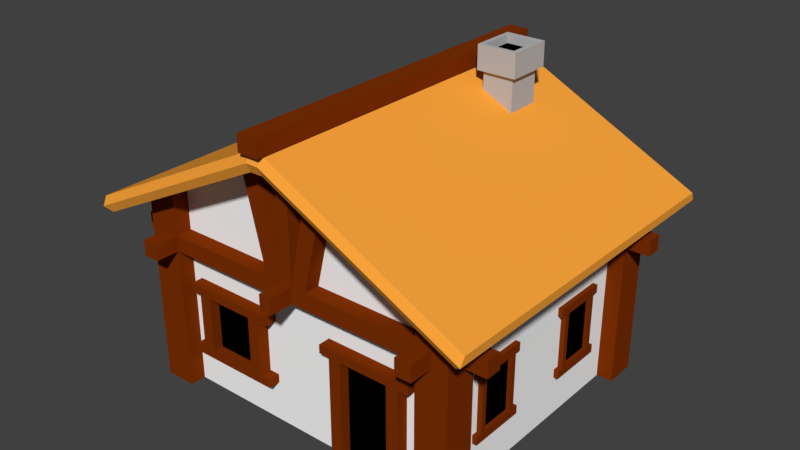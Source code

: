 # Source: house1.blend  (saved by Blender 2.79.0; exported with 4.5.12 LTS)
import bpy
from mathutils import Matrix  # noqa: F401  (used for matrix-valued properties, if any)

bpy.ops.wm.read_factory_settings(use_empty=True)
scene = bpy.context.scene
scene.name = 'Scene'

# ---- collections
col_collection_1 = bpy.data.collections.new('Collection 1'); scene.collection.children.link(col_collection_1)

# ---- materials (node trees are filled in below, after node groups)
mat_wall = bpy.data.materials.new('Wall')
mat_wall.alpha_threshold = 0.0
mat_wall.use_transparent_shadow = False
mat_wall.diffuse_color = (1.0, 1.0, 1.0, 1.0)
mat_wall.roughness = 0.5
mat_wood = bpy.data.materials.new('Wood')
mat_wood.alpha_threshold = 0.0
mat_wood.use_transparent_shadow = False
mat_wood.diffuse_color = (0.2077, 0.03063, 0.00136, 1.0)
mat_wood.roughness = 0.5
mat_roof = bpy.data.materials.new('Roof')
mat_roof.alpha_threshold = 0.0
mat_roof.use_transparent_shadow = False
mat_roof.diffuse_color = (1.0, 0.3892, 0.04615, 1.0)
mat_roof.roughness = 0.5
mat_fundo = bpy.data.materials.new('Fundo')
mat_fundo.alpha_threshold = 0.0
mat_fundo.use_transparent_shadow = False
mat_fundo.diffuse_color = (0.0, 0.0, 0.0, 1.0)
mat_fundo.roughness = 0.5
mat_chamine = bpy.data.materials.new('Chamine')
mat_chamine.alpha_threshold = 0.0
mat_chamine.use_transparent_shadow = False
mat_chamine.diffuse_color = (0.5, 0.5, 0.5, 1.0)
mat_chamine.roughness = 0.5

# ---- material node trees

# ---- world
world_world = bpy.data.worlds.new('World'); scene.world = world_world
world_world.color = (0.05088, 0.05088, 0.05088)
world_world.use_sun_shadow = False
world_world.sun_shadow_jitter_overblur = 0.0
world_world.cycles.sampling_method = 'MANUAL'

# ---- meshes
me_cube_006 = bpy.data.meshes.new('Cube.006')
me_cube_006.from_pydata([(1.899, 1.625, -0.02963), (1.899, 1.625, 1.77), (-1.899, 1.625, -0.02963), (-1.899, 1.625, 1.77), (1.709, 1.463, 1.77), (1.709, 1.463, -0.02963), (-1.709, 1.463, 1.77), (-1.709, 1.463, -0.02963), (1.899, -1.625, -0.02963), (1.899, -1.625, 1.77), (-1.899, -1.625, -0.02963), (-1.899, -1.625, 1.77), (1.709, -1.463, 1.77), (1.709, -1.463, -0.02963), (-1.709, -1.463, 1.77), (-1.709, -1.463, -0.02963), (1.899, -1.625, -0.02963), (1.899, -1.625, 1.77), (1.899, 1.625, -0.02963), (1.899, 1.625, 1.77), (1.709, -1.463, 1.77), (1.709, -1.463, -0.02963), (1.709, 1.463, 1.77), (1.709, 1.463, -0.02963), (1.699, -1.625, 1.97), (1.699, -1.625, 1.77), (1.899, -1.425, 1.77), (2.099, -1.425, 1.97), (2.099, -1.425, 1.77), (1.699, -1.825, 1.97), (1.699, -1.825, 1.77), (0.07922, -1.625, 1.77), (0.07922, -1.825, 1.97), (0.07922, -1.825, 1.77), (1.899, -1.425, 1.97), (0.07922, -2.125, 1.97), (0.07922, -2.125, 1.77), (-1.699, -1.625, 1.97), (-1.699, -1.625, 1.77), (-1.899, -1.425, 1.77), (-2.099, -1.425, 1.97), (-2.099, -1.425, 1.77), (-1.699, -1.825, 1.97), (-1.699, -1.825, 1.77), (-0.07922, -1.625, 1.77), (-0.07922, -1.825, 1.97), (-0.07922, -1.825, 1.77), (-1.899, -1.425, 1.97), (-0.07922, -2.125, 1.97), (-0.07922, -2.125, 1.77), (1.699, 1.625, 1.97), (1.699, 1.625, 1.77), (1.899, 1.425, 1.77), (2.099, 1.425, 1.97), (2.099, 1.425, 1.77), (1.699, 1.825, 1.97), (1.699, 1.825, 1.77), (0.07922, 1.625, 1.77), (0.07922, 1.825, 1.97), (0.07922, 1.825, 1.77), (1.899, 1.425, 1.97), (0.07922, 2.125, 1.97), (0.07922, 2.125, 1.77), (-1.699, 1.625, 1.97), (-1.699, 1.625, 1.77), (-1.899, 1.425, 1.77), (-2.099, 1.425, 1.97), (-2.099, 1.425, 1.77), (-1.699, 1.825, 1.97), (-1.699, 1.825, 1.77), (-0.07922, 1.625, 1.77), (-0.07922, 1.825, 1.97), (-0.07922, 1.825, 1.77), (-1.899, 1.425, 1.97), (-0.07922, 2.125, 1.97), (-0.07922, 2.125, 1.77), (-0.07922, -1.625, 1.97), (0.07922, -1.625, 1.97), (-0.07922, 1.625, 1.97), (0.07922, 1.625, 1.97), (1.699, -1.625, -0.02963), (1.699, -1.625, 1.97), (1.899, -1.425, -0.02963), (1.699, -1.625, 1.77), (1.899, -1.425, 1.77), (2.099, -1.625, 1.97), (2.099, -1.425, 1.97), (2.099, -1.625, 1.77), (2.099, -1.425, 1.77), (2.099, -1.625, -0.02963), (2.099, -1.425, -0.02963), (1.899, -1.825, -0.02963), (1.899, -1.825, 1.97), (1.699, -1.825, -0.02963), (1.699, -1.825, 1.97), (1.899, -1.825, 1.77), (1.699, -1.825, 1.77), (2.099, -1.825, 1.97), (2.099, -1.825, 1.77), (2.099, -1.825, -0.02963), (1.899, -1.425, 1.97), (1.899, -2.125, 1.97), (1.699, -2.125, 1.97), (1.899, -2.125, 1.77), (1.699, -2.125, 1.77), (2.399, -1.425, 1.97), (2.399, -1.625, 1.97), (2.399, -1.625, 1.77), (2.399, -1.425, 1.77), (-1.699, -1.625, -0.02963), (-1.699, -1.625, 1.97), (-1.899, -1.425, -0.02963), (-1.699, -1.625, 1.77), (-1.899, -1.425, 1.77), (-2.099, -1.625, 1.97), (-2.099, -1.425, 1.97), (-2.099, -1.625, 1.77), (-2.099, -1.425, 1.77), (-2.099, -1.625, -0.02963), (-2.099, -1.425, -0.02963), (-1.899, -1.825, -0.02963), (-1.899, -1.825, 1.97), (-1.699, -1.825, -0.02963), (-1.699, -1.825, 1.97), (-1.899, -1.825, 1.77), (-1.699, -1.825, 1.77), (-2.099, -1.825, 1.97), (-2.099, -1.825, 1.77), (-2.099, -1.825, -0.02963), (-1.899, -1.425, 1.97), (-1.899, -2.125, 1.97), (-1.699, -2.125, 1.97), (-1.899, -2.125, 1.77), (-1.699, -2.125, 1.77), (-2.399, -1.425, 1.97), (-2.399, -1.625, 1.97), (-2.399, -1.625, 1.77), (-2.399, -1.425, 1.77), (1.699, 1.625, -0.02963), (1.699, 1.625, 1.97), (1.899, 1.425, -0.02963), (1.699, 1.625, 1.77), (1.899, 1.425, 1.77), (2.099, 1.625, 1.97), (2.099, 1.425, 1.97), (2.099, 1.625, 1.77), (2.099, 1.425, 1.77), (2.099, 1.625, -0.02963), (2.099, 1.425, -0.02963), (1.899, 1.825, -0.02963), (1.899, 1.825, 1.97), (1.699, 1.825, -0.02963), (1.699, 1.825, 1.97), (1.899, 1.825, 1.77), (1.699, 1.825, 1.77), (2.099, 1.825, 1.97), (2.099, 1.825, 1.77), (2.099, 1.825, -0.02963), (1.899, 1.425, 1.97), (1.899, 2.125, 1.97), (1.699, 2.125, 1.97), (1.899, 2.125, 1.77), (1.699, 2.125, 1.77), (2.399, 1.425, 1.97), (2.399, 1.625, 1.97), (2.399, 1.625, 1.77), (2.399, 1.425, 1.77), (-1.699, 1.625, -0.02963), (-1.699, 1.625, 1.97), (-1.899, 1.425, -0.02963), (-1.699, 1.625, 1.77), (-1.899, 1.425, 1.77), (-2.099, 1.625, 1.97), (-2.099, 1.425, 1.97), (-2.099, 1.625, 1.77), (-2.099, 1.425, 1.77), (-2.099, 1.625, -0.02963), (-2.099, 1.425, -0.02963), (-1.899, 1.825, -0.02963), (-1.899, 1.825, 1.97), (-1.699, 1.825, -0.02963), (-1.699, 1.825, 1.97), (-1.899, 1.825, 1.77), (-1.699, 1.825, 1.77), (-2.099, 1.825, 1.97), (-2.099, 1.825, 1.77), (-2.099, 1.825, -0.02963), (-1.899, 1.425, 1.97), (-1.899, 2.125, 1.97), (-1.699, 2.125, 1.97), (-1.899, 2.125, 1.77), (-1.699, 2.125, 1.77), (-2.399, 1.425, 1.97), (-2.399, 1.625, 1.97), (-2.399, 1.625, 1.77), (-2.399, 1.425, 1.77), (-1.899, -1.625, 1.97), (1.899, -1.625, 1.97), (1.899, 1.625, 1.97), (-1.899, 1.625, 1.97), (-1.899, -1.625, -0.02963), (-1.899, -1.625, 1.77), (-1.899, 1.625, -0.02963), (-1.899, 1.625, 1.77), (-1.709, -1.463, 1.77), (-1.709, -1.463, -0.02963), (-1.709, 1.463, 1.77), (-1.709, 1.463, -0.02963), (1.699, -1.625, 1.97), (2.099, -1.625, 1.97), (2.099, -1.425, 1.97), (1.899, -1.825, 1.97), (1.699, -1.825, 1.97), (2.099, -1.825, 1.97), (1.699, -1.625, 2.504), (2.099, -1.625, 2.304), (2.099, -1.425, 2.304), (0.07922, -1.625, 1.97), (0.07922, -1.825, 1.97), (0.07922, -1.625, 3.314), (1.899, -1.825, 2.404), (1.699, -1.825, 2.504), (2.099, -1.825, 2.304), (1.899, -1.425, 1.97), (1.899, -1.425, 2.404), (0.07922, -1.825, 3.314), (0.2719, -1.625, 1.97), (0.2719, -1.825, 1.97), (0.5406, -1.625, 3.083), (0.3469, -1.625, 3.18), (0.5406, -1.825, 3.083), (0.3469, -1.825, 3.18), (-1.699, -1.625, 1.97), (-2.099, -1.625, 1.97), (-2.099, -1.425, 1.97), (-1.899, -1.825, 1.97), (-1.699, -1.825, 1.97), (-2.099, -1.825, 1.97), (-1.699, -1.625, 2.504), (-2.099, -1.625, 2.304), (-2.099, -1.425, 2.304), (-0.07922, -1.625, 1.97), (-0.07922, -1.825, 1.97), (-0.07922, -1.625, 3.314), (-1.899, -1.825, 2.404), (-1.699, -1.825, 2.504), (-2.099, -1.825, 2.304), (-0.07922, -1.825, 3.314), (-1.899, -1.425, 1.97), (-1.899, -1.425, 2.404), (-0.2719, -1.625, 1.97), (-0.2719, -1.825, 1.97), (-0.5406, -1.625, 3.083), (-0.3469, -1.625, 3.18), (-0.5406, -1.825, 3.083), (-0.3469, -1.825, 3.18), (1.699, 1.625, 1.97), (2.099, 1.625, 1.97), (2.099, 1.425, 1.97), (1.899, 1.825, 1.97), (1.699, 1.825, 1.97), (2.099, 1.825, 1.97), (1.699, 1.625, 2.504), (2.099, 1.625, 2.304), (2.099, 1.425, 2.304), (0.07922, 1.625, 1.97), (0.07922, 1.825, 1.97), (0.07922, 1.625, 3.314), (1.899, 1.825, 2.404), (1.699, 1.825, 2.504), (2.099, 1.825, 2.304), (1.899, 1.425, 1.97), (1.899, 1.425, 2.404), (0.07922, 1.825, 3.314), (0.2719, 1.625, 1.97), (0.2719, 1.825, 1.97), (0.5406, 1.625, 3.083), (0.3469, 1.625, 3.18), (0.5406, 1.825, 3.083), (0.3469, 1.825, 3.18), (-1.699, 1.625, 1.97), (-2.099, 1.625, 1.97), (-2.099, 1.425, 1.97), (-1.899, 1.825, 1.97), (-1.699, 1.825, 1.97), (-2.099, 1.825, 1.97), (-1.699, 1.625, 2.504), (-2.099, 1.625, 2.304), (-2.099, 1.425, 2.304), (-0.07922, 1.625, 1.97), (-0.07922, 1.825, 1.97), (-0.07922, 1.625, 3.314), (-1.899, 1.825, 2.404), (-1.699, 1.825, 2.504), (-2.099, 1.825, 2.304), (-0.07922, 1.825, 3.314), (-1.899, 1.425, 1.97), (-1.899, 1.425, 2.404), (-0.2719, 1.625, 1.97), (-0.2719, 1.825, 1.97), (-0.5406, 1.625, 3.083), (-0.3469, 1.625, 3.18), (-0.5406, 1.825, 3.083), (-0.3469, 1.825, 3.18), (1.899, -0.4812, 0.4819), (1.899, -1.052, 0.4819), (1.899, -0.4812, 1.387), (1.899, -1.052, 1.387), (1.899, -0.4812, 0.5881), (1.899, -1.052, 0.5881), (1.899, -0.4812, 1.28), (1.899, -1.052, 1.28), (1.899, -0.5465, 0.4819), (1.899, -0.9854, 0.4819), (1.899, -0.5465, 1.387), (1.899, -0.9854, 1.387), (1.909, -0.5465, 0.5881), (1.909, -0.9854, 0.5881), (1.909, -0.5465, 1.28), (1.909, -0.9854, 1.28), (1.899, -1.124, 0.4819), (1.899, -1.124, 1.387), (1.899, -1.124, 0.5881), (1.899, -1.124, 1.28), (1.899, -0.4092, 0.4819), (1.899, -0.4092, 1.387), (1.899, -0.4092, 0.5881), (1.899, -0.4092, 1.28), (1.959, -0.4092, 0.4819), (1.959, -0.4812, 0.4819), (1.959, -0.9854, 0.4819), (1.959, -1.052, 0.4819), (1.959, -0.4092, 1.387), (1.959, -0.4812, 1.387), (1.959, -0.9854, 1.387), (1.959, -1.052, 1.387), (1.959, -0.4092, 0.5881), (1.959, -0.4812, 0.5881), (1.959, -0.9854, 0.5881), (1.959, -1.052, 0.5881), (1.959, -0.4092, 1.28), (1.959, -0.4812, 1.28), (1.959, -0.9854, 1.28), (1.959, -1.052, 1.28), (1.959, -0.5465, 0.4819), (1.959, -0.5465, 1.387), (1.959, -0.5465, 0.5881), (1.959, -0.5465, 1.28), (1.959, -1.124, 0.4819), (1.959, -1.124, 1.387), (1.959, -1.124, 0.5881), (1.959, -1.124, 1.28), (0.6757, -1.645, -0.02963), (1.295, -1.645, -0.02963), (1.295, -1.645, 1.28), (0.6757, -1.645, 1.28), (0.5262, -1.625, 1.387), (0.3948, -1.625, 1.387), (0.5262, -1.625, 1.28), (0.3948, -1.625, 1.28), (1.576, -1.625, 1.387), (1.576, -1.625, 1.28), (1.445, -1.625, -0.02963), (1.445, -1.625, 1.387), (0.6757, -1.625, 1.387), (1.445, -1.625, 1.28), (0.5262, -1.625, -0.02963), (1.295, -1.625, 1.387), (-1.899, -0.4812, 0.4819), (-1.899, -1.052, 0.4819), (-1.899, -0.4812, 1.387), (-1.899, -1.052, 1.387), (-1.899, -0.4812, 0.5881), (-1.899, -1.052, 0.5881), (-1.899, -0.4812, 1.28), (-1.899, -1.052, 1.28), (-1.899, -0.5465, 0.4819), (-1.899, -0.9854, 0.4819), (-1.899, -0.5465, 1.387), (-1.899, -0.9854, 1.387), (-1.909, -0.5465, 0.5881), (-1.909, -0.9854, 0.5881), (-1.909, -0.5465, 1.28), (-1.909, -0.9854, 1.28), (-1.899, -1.124, 0.4819), (-1.899, -1.124, 1.387), (-1.899, -1.124, 0.5881), (-1.899, -1.124, 1.28), (-1.899, -0.4092, 0.4819), (-1.899, -0.4092, 1.387), (-1.899, -0.4092, 0.5881), (-1.899, -0.4092, 1.28), (-1.959, -0.4092, 0.4819), (-1.959, -0.4812, 0.4819), (-1.959, -0.9854, 0.4819), (-1.959, -1.052, 0.4819), (-1.959, -0.4092, 1.387), (-1.959, -0.4812, 1.387), (-1.959, -0.9854, 1.387), (-1.959, -1.052, 1.387), (-1.959, -0.4092, 0.5881), (-1.959, -0.4812, 0.5881), (-1.959, -0.9854, 0.5881), (-1.959, -1.052, 0.5881), (-1.959, -0.4092, 1.28), (-1.959, -0.4812, 1.28), (-1.959, -0.9854, 1.28), (-1.959, -1.052, 1.28), (-1.959, -0.5465, 0.4819), (-1.959, -0.5465, 1.387), (-1.959, -0.5465, 0.5881), (-1.959, -0.5465, 1.28), (-1.959, -1.124, 0.4819), (-1.959, -1.124, 1.387), (-1.959, -1.124, 0.5881), (-1.959, -1.124, 1.28), (-1.576, -1.625, 0.4819), (-0.3948, -1.625, 0.4819), (-1.576, -1.625, 0.5881), (-0.3948, -1.625, 0.5881), (-1.445, -1.625, 0.4819), (-0.5262, -1.625, 0.4819), (-1.445, -1.625, 0.5881), (-0.5262, -1.625, 0.5881), (-1.295, -1.625, 0.4819), (-0.6757, -1.625, 0.4819), (-1.295, -1.645, 0.5881), (-0.6757, -1.645, 0.5881), (-1.295, -1.645, 1.28), (-0.6757, -1.645, 1.28), (-0.5262, -1.625, 1.387), (-0.3948, -1.625, 1.387), (-0.5262, -1.625, 1.28), (-0.3948, -1.625, 1.28), (-1.576, -1.625, 1.387), (-1.576, -1.625, 1.28), (-1.445, -1.625, 1.387), (-0.6757, -1.625, 1.387), (-1.445, -1.625, 1.28), (-1.295, -1.625, 1.387), (1.899, 0.4812, 0.4819), (1.899, 1.052, 0.4819), (1.899, 0.4812, 1.387), (1.899, 1.052, 1.387), (1.899, 0.4812, 0.5881), (1.899, 1.052, 0.5881), (1.899, 0.4812, 1.28), (1.899, 1.052, 1.28), (1.899, 0.5465, 0.4819), (1.899, 0.9854, 0.4819), (1.899, 0.5465, 1.387), (1.899, 0.9854, 1.387), (1.909, 0.5465, 0.5881), (1.909, 0.9854, 0.5881), (1.909, 0.5465, 1.28), (1.909, 0.9854, 1.28), (1.899, 1.124, 0.4819), (1.899, 1.124, 1.387), (1.899, 1.124, 0.5881), (1.899, 1.124, 1.28), (1.899, 0.4092, 0.4819), (1.899, 0.4092, 1.387), (1.899, 0.4092, 0.5881), (1.899, 0.4092, 1.28), (1.959, 0.4092, 0.4819), (1.959, 0.4812, 0.4819), (1.959, 0.9854, 0.4819), (1.959, 1.052, 0.4819), (1.959, 0.4092, 1.387), (1.959, 0.4812, 1.387), (1.959, 0.9854, 1.387), (1.959, 1.052, 1.387), (1.959, 0.4092, 0.5881), (1.959, 0.4812, 0.5881), (1.959, 0.9854, 0.5881), (1.959, 1.052, 0.5881), (1.959, 0.4092, 1.28), (1.959, 0.4812, 1.28), (1.959, 0.9854, 1.28), (1.959, 1.052, 1.28), (1.959, 0.5465, 0.4819), (1.959, 0.5465, 1.387), (1.959, 0.5465, 0.5881), (1.959, 0.5465, 1.28), (1.959, 1.124, 0.4819), (1.959, 1.124, 1.387), (1.959, 1.124, 0.5881), (1.959, 1.124, 1.28), (-1.899, 0.4812, 0.4819), (-1.899, 1.052, 0.4819), (-1.899, 0.4812, 1.387), (-1.899, 1.052, 1.387), (-1.899, 0.4812, 0.5881), (-1.899, 1.052, 0.5881), (-1.899, 0.4812, 1.28), (-1.899, 1.052, 1.28), (-1.899, 0.5465, 0.4819), (-1.899, 0.9854, 0.4819), (-1.899, 0.5465, 1.387), (-1.899, 0.9854, 1.387), (-1.909, 0.5465, 0.5881), (-1.909, 0.9854, 0.5881), (-1.909, 0.5465, 1.28), (-1.909, 0.9854, 1.28), (-1.899, 1.124, 0.4819), (-1.899, 1.124, 1.387), (-1.899, 1.124, 0.5881), (-1.899, 1.124, 1.28), (-1.899, 0.4092, 0.4819), (-1.899, 0.4092, 1.387), (-1.899, 0.4092, 0.5881), (-1.899, 0.4092, 1.28), (-1.959, 0.4092, 0.4819), (-1.959, 0.4812, 0.4819), (-1.959, 0.9854, 0.4819), (-1.959, 1.052, 0.4819), (-1.959, 0.4092, 1.387), (-1.959, 0.4812, 1.387), (-1.959, 0.9854, 1.387), (-1.959, 1.052, 1.387), (-1.959, 0.4092, 0.5881), (-1.959, 0.4812, 0.5881), (-1.959, 0.9854, 0.5881), (-1.959, 1.052, 0.5881), (-1.959, 0.4092, 1.28), (-1.959, 0.4812, 1.28), (-1.959, 0.9854, 1.28), (-1.959, 1.052, 1.28), (-1.959, 0.5465, 0.4819), (-1.959, 0.5465, 1.387), (-1.959, 0.5465, 0.5881), (-1.959, 0.5465, 1.28), (-1.959, 1.124, 0.4819), (-1.959, 1.124, 1.387), (-1.959, 1.124, 0.5881), (-1.959, 1.124, 1.28), (0.5262, -1.775, 1.387), (0.3948, -1.775, 1.387), (0.5262, -1.775, 1.28), (0.3948, -1.775, 1.28), (1.576, -1.775, 1.387), (1.576, -1.775, 1.28), (1.295, -1.775, -0.02963), (1.445, -1.775, -0.02963), (1.445, -1.775, 1.387), (0.6757, -1.775, 1.387), (1.445, -1.775, 1.28), (0.6757, -1.775, 1.28), (0.5262, -1.775, -0.02963), (0.6757, -1.775, -0.02963), (1.295, -1.775, 1.387), (1.295, -1.775, 1.28), (-0.5262, -1.775, 0.4819), (-0.3948, -1.775, 0.4819), (-0.5262, -1.775, 0.5881), (-0.3948, -1.775, 0.5881), (-1.576, -1.775, 0.5881), (-1.576, -1.775, 0.4819), (-1.445, -1.775, 0.4819), (-0.6757, -1.775, 0.4819), (-1.445, -1.775, 0.5881), (-0.6757, -1.775, 0.5881), (-1.295, -1.775, 0.4819), (-1.295, -1.775, 0.5881), (-0.5262, -1.775, 1.387), (-0.3948, -1.775, 1.387), (-0.5262, -1.775, 1.28), (-0.3948, -1.775, 1.28), (-1.576, -1.775, 1.387), (-1.576, -1.775, 1.28), (-1.445, -1.775, 1.387), (-0.6757, -1.775, 1.387), (-1.445, -1.775, 1.28), (-0.6757, -1.775, 1.28), (-1.295, -1.775, 1.387), (-1.295, -1.775, 1.28), (2.399, -2.125, 2.154), (0.07922, -2.125, 3.314), (2.499, -2.125, 2.327), (0.07972, -2.125, 3.537), (0.07513, -2.18, 3.427), (2.491, -2.18, 2.219), (-2.399, -2.125, 2.154), (-0.07922, -2.125, 3.314), (-2.499, -2.125, 2.327), (-0.07972, -2.125, 3.537), (-0.07513, -2.18, 3.427), (-2.491, -2.18, 2.219), (2.399, 2.125, 2.154), (0.07922, 2.125, 3.314), (2.499, 2.125, 2.327), (0.07972, 2.125, 3.537), (0.07513, 2.18, 3.427), (2.491, 2.18, 2.219), (-2.399, 2.125, 2.154), (-0.07922, 2.125, 3.314), (-2.499, 2.125, 2.327), (-0.07972, 2.125, 3.537), (-0.07513, 2.18, 3.427), (-2.491, 2.18, 2.219), (0.1297, -2.225, 3.536), (0.1297, -2.225, 3.736), (-0.1297, -2.225, 3.536), (-0.1297, -2.225, 3.736), (0.1297, 2.225, 3.536), (0.1297, 2.225, 3.736), (-0.1297, 2.225, 3.536), (-0.1297, 2.225, 3.736), (0.385, 1.425, 3.384), (0.385, 0.9854, 3.384), (0.775, 1.425, 3.189), (0.775, 0.9854, 3.189), (0.385, 1.425, 3.608), (0.385, 1.425, 3.808), (0.385, 0.9854, 3.608), (0.775, 1.425, 3.608), (0.775, 0.9854, 3.608), (0.385, 0.9854, 3.808), (0.775, 1.425, 3.808), (0.775, 0.9854, 3.808), (0.3303, 1.501, 3.608), (0.3303, 0.9365, 3.608), (0.8308, 1.501, 3.608), (0.8308, 0.9365, 3.608), (0.385, 1.425, 3.908), (0.385, 0.9854, 3.908), (0.775, 1.425, 3.908), (0.775, 0.9854, 3.908), (0.8308, 0.9365, 3.908), (0.3303, 0.9365, 3.908), (0.3303, 1.501, 3.908), (0.8308, 1.501, 3.908)], [], [(3, 1, 0, 2), (6, 7, 5, 4), (3, 6, 4, 1), (0, 5, 7, 2), (10, 8, 9, 11), (15, 13, 12, 14), (10, 15, 13, 8), (9, 11, 14, 12), (18, 19, 17, 16), (23, 22, 20, 21), (19, 17, 20, 22), (16, 21, 23, 18), (33, 46, 44, 31), (45, 48, 35, 32), (24, 77, 32, 29), (49, 36, 35, 48), (36, 49, 46, 33), (33, 32, 35, 36), (31, 25, 30, 33), (68, 71, 72, 69), (45, 76, 37, 42), (43, 38, 44, 46), (46, 49, 48, 45), (57, 70, 72, 59), (29, 32, 33, 30), (71, 58, 61, 74), (53, 27, 28, 54), (55, 58, 79, 50), (27, 53, 60, 34), (59, 72, 75, 62), (59, 62, 61, 58), (57, 59, 56, 51), (39, 41, 67, 65), (67, 41, 40, 66), (78, 71, 68, 63), (56, 59, 58, 55), (64, 69, 72, 70), (40, 47, 73, 66), (72, 71, 74, 75), (75, 74, 61, 62), (26, 52, 54, 28), (32, 77, 76, 45), (79, 58, 71, 78), (43, 46, 45, 42), (87, 85, 97, 98), (87, 88, 108, 107), (90, 88, 87, 89), (89, 87, 98, 99), (95, 92, 101, 103), (92, 95, 98, 97), (82, 84, 88, 90), (80, 93, 96, 83), (91, 99, 98, 95), (91, 95, 96, 93), (103, 101, 102, 104), (92, 94, 102, 101), (96, 95, 103, 104), (94, 96, 104, 102), (108, 105, 106, 107), (88, 86, 105, 108), (86, 85, 106, 105), (85, 87, 107, 106), (116, 127, 126, 114), (116, 136, 137, 117), (118, 116, 117, 119), (128, 127, 116, 118), (124, 132, 130, 121), (121, 126, 127, 124), (119, 117, 113, 111), (122, 109, 112, 125), (128, 120, 124, 127), (122, 125, 124, 120), (132, 133, 131, 130), (121, 130, 131, 123), (125, 133, 132, 124), (123, 131, 133, 125), (137, 136, 135, 134), (117, 137, 134, 115), (115, 134, 135, 114), (114, 135, 136, 116), (145, 156, 155, 143), (145, 165, 166, 146), (147, 145, 146, 148), (157, 156, 145, 147), (153, 161, 159, 150), (150, 155, 156, 153), (148, 146, 142, 140), (151, 138, 141, 154), (157, 149, 153, 156), (151, 154, 153, 149), (161, 162, 160, 159), (150, 159, 160, 152), (154, 162, 161, 153), (152, 160, 162, 154), (166, 165, 164, 163), (146, 166, 163, 144), (144, 163, 164, 143), (143, 164, 165, 145), (174, 172, 184, 185), (174, 175, 195, 194), (177, 175, 174, 176), (176, 174, 185, 186), (182, 179, 188, 190), (179, 182, 185, 184), (169, 171, 175, 177), (167, 180, 183, 170), (178, 186, 185, 182), (178, 182, 183, 180), (190, 188, 189, 191), (179, 181, 189, 188), (183, 182, 190, 191), (181, 183, 191, 189), (195, 192, 193, 194), (175, 173, 192, 195), (173, 172, 193, 192), (172, 174, 194, 193), (123, 110, 196, 121), (114, 196, 129, 115), (121, 196, 114, 126), (86, 100, 197, 85), (92, 197, 81, 94), (85, 197, 92, 97), (144, 143, 198, 158), (150, 152, 139, 198), (198, 143, 155, 150), (181, 179, 199, 168), (172, 173, 187, 199), (199, 179, 184, 172), (202, 200, 201, 203), (207, 206, 204, 205), (201, 204, 206, 203), (202, 207, 205, 200), (214, 228, 226, 208), (209, 210, 216, 215), (225, 247, 242, 218), (211, 213, 222, 220), (212, 211, 220, 221), (214, 208, 212, 221), (209, 215, 222, 213), (216, 210, 223, 224), (217, 219, 225, 218), (217, 229, 219), (218, 227, 230, 231), (229, 217, 218, 231), (226, 228, 230, 227), (233, 239, 240, 234), (235, 244, 246, 237), (236, 245, 244, 235), (238, 245, 236, 232), (233, 237, 246, 239), (240, 249, 248, 234), (241, 242, 247, 243), (241, 243, 253), (242, 255, 254, 251), (253, 255, 242, 241), (250, 251, 254, 252), (238, 232, 250, 252), (256, 274, 276, 262), (257, 263, 264, 258), (266, 290, 295, 273), (259, 268, 270, 261), (260, 269, 268, 259), (262, 269, 260, 256), (257, 261, 270, 263), (264, 272, 271, 258), (265, 266, 273, 267), (265, 267, 277), (266, 279, 278, 275), (277, 279, 266, 265), (274, 275, 278, 276), (223, 271, 272, 224), (281, 282, 288, 287), (283, 285, 294, 292), (284, 283, 292, 293), (286, 280, 284, 293), (281, 287, 294, 285), (288, 282, 296, 297), (289, 291, 295, 290), (289, 301, 291), (290, 299, 302, 303), (301, 289, 290, 303), (298, 300, 302, 299), (248, 249, 297, 296), (280, 286, 300, 298), (308, 310, 341, 337), (327, 325, 332, 340), (304, 324, 328, 329), (312, 304, 329, 344), (319, 318, 347, 342), (310, 327, 340, 341), (317, 319, 342, 338), (316, 317, 338, 346), (318, 316, 346, 347), (326, 308, 337, 336), (316, 318, 319, 317), (321, 323, 351, 349), (323, 311, 343, 351), (338, 342, 343, 339), (328, 336, 337, 329), (330, 338, 339, 331), (340, 332, 333, 341), (342, 334, 335, 343), (341, 333, 345, 347), (347, 345, 334, 342), (329, 337, 346, 344), (344, 346, 338, 330), (337, 341, 347, 346), (331, 339, 350, 348), (343, 335, 349, 351), (313, 312, 344, 330), (320, 305, 331, 348), (305, 313, 330, 331), (324, 326, 336, 328), (311, 309, 339, 343), (306, 314, 345, 333), (307, 321, 349, 335), (325, 306, 333, 332), (314, 315, 334, 345), (309, 322, 350, 339), (322, 320, 348, 350), (315, 307, 335, 334), (549, 547, 538, 548), (361, 360, 540, 541), (352, 355, 547, 549), (359, 358, 538, 539), (356, 357, 537, 536), (358, 366, 548, 538), (372, 401, 405, 374), (391, 404, 396, 389), (368, 393, 392, 388), (376, 408, 393, 368), (383, 406, 411, 382), (374, 405, 404, 391), (381, 402, 406, 383), (380, 410, 402, 381), (382, 411, 410, 380), (390, 400, 401, 372), (380, 381, 383, 382), (385, 413, 415, 387), (387, 415, 407, 375), (402, 403, 407, 406), (392, 393, 401, 400), (394, 395, 403, 402), (404, 405, 397, 396), (406, 407, 399, 398), (405, 411, 409, 397), (411, 406, 398, 409), (393, 408, 410, 401), (408, 394, 402, 410), (401, 410, 411, 405), (395, 412, 414, 403), (407, 415, 413, 399), (377, 394, 408, 376), (384, 412, 395, 369), (369, 395, 394, 377), (388, 392, 400, 390), (375, 407, 403, 373), (370, 397, 409, 378), (371, 399, 413, 385), (389, 396, 397, 370), (378, 409, 398, 379), (373, 403, 414, 386), (386, 414, 412, 384), (379, 398, 399, 371), (426, 428, 575, 563), (428, 429, 573, 575), (435, 438, 572, 569), (426, 427, 429, 428), (425, 421, 552, 559), (416, 420, 558, 557), (417, 419, 555, 553), (419, 423, 554, 555), (430, 437, 571, 564), (418, 416, 557, 556), (437, 439, 574, 571), (444, 473, 477, 446), (463, 476, 468, 461), (440, 465, 464, 460), (448, 480, 465, 440), (455, 478, 483, 454), (446, 477, 476, 463), (453, 474, 478, 455), (452, 482, 474, 453), (454, 483, 482, 452), (462, 472, 473, 444), (452, 453, 455, 454), (457, 485, 487, 459), (459, 487, 479, 447), (474, 475, 479, 478), (464, 465, 473, 472), (466, 467, 475, 474), (476, 477, 469, 468), (478, 479, 471, 470), (477, 483, 481, 469), (483, 478, 470, 481), (465, 480, 482, 473), (480, 466, 474, 482), (473, 482, 483, 477), (467, 484, 486, 475), (479, 487, 485, 471), (449, 466, 480, 448), (456, 484, 467, 441), (441, 467, 466, 449), (460, 464, 472, 462), (447, 479, 475, 445), (442, 469, 481, 450), (443, 471, 485, 457), (461, 468, 469, 442), (450, 481, 470, 451), (445, 475, 486, 458), (458, 486, 484, 456), (451, 470, 471, 443), (492, 494, 525, 521), (511, 509, 516, 524), (488, 508, 512, 513), (496, 488, 513, 528), (503, 502, 531, 526), (494, 511, 524, 525), (501, 503, 526, 522), (500, 501, 522, 530), (502, 500, 530, 531), (510, 492, 521, 520), (500, 502, 503, 501), (505, 507, 535, 533), (507, 495, 527, 535), (522, 526, 527, 523), (512, 520, 521, 513), (514, 522, 523, 515), (524, 516, 517, 525), (526, 518, 519, 527), (525, 517, 529, 531), (531, 529, 518, 526), (513, 521, 530, 528), (528, 530, 522, 514), (521, 525, 531, 530), (515, 523, 534, 532), (527, 519, 533, 535), (497, 496, 528, 514), (504, 489, 515, 532), (489, 497, 514, 515), (508, 510, 520, 512), (495, 493, 523, 527), (490, 498, 529, 517), (491, 505, 533, 519), (509, 490, 517, 516), (498, 499, 518, 529), (493, 506, 534, 523), (506, 504, 532, 534), (499, 491, 519, 518), (538, 536, 537, 539), (541, 540, 544, 546), (547, 545, 536, 538), (543, 546, 551, 542), (354, 353, 542, 551), (546, 544, 550, 551), (551, 550, 545, 547), (357, 359, 539, 537), (353, 354, 355, 352), (363, 367, 550, 544), (360, 363, 544, 540), (367, 364, 545, 550), (364, 356, 536, 545), (365, 361, 541, 546), (355, 354, 551, 547), (362, 365, 546, 543), (552, 553, 555, 554), (557, 558, 560, 556), (559, 552, 554, 561), (558, 562, 563, 560), (562, 559, 561, 563), (566, 567, 565, 564), (569, 572, 570, 568), (573, 566, 564, 571), (561, 554, 566, 573), (560, 563, 575, 572), (572, 575, 574, 570), (575, 573, 571, 574), (429, 427, 561, 573), (422, 418, 556, 560), (420, 424, 562, 558), (431, 430, 564, 565), (424, 425, 559, 562), (432, 433, 567, 566), (438, 422, 560, 572), (434, 435, 569, 568), (423, 432, 566, 554), (433, 431, 565, 567), (421, 417, 553, 552), (426, 422, 560, 563), (427, 426, 563, 561), (439, 436, 570, 574), (436, 434, 568, 570), (580, 581, 578, 579), (580, 586, 583, 577), (577, 576, 581, 580), (579, 585, 586, 580), (587, 586, 585, 584), (591, 590, 593, 592), (589, 595, 598, 592), (592, 593, 588, 589), (587, 599, 594, 582), (578, 590, 591, 579), (592, 598, 597, 591), (581, 593, 590, 578), (576, 588, 593, 581), (599, 598, 595, 594), (577, 589, 588, 576), (582, 594, 595, 583), (585, 597, 596, 584), (596, 597, 598, 599), (584, 596, 599, 587), (579, 591, 597, 585), (589, 577, 583, 595), (582, 583, 586, 587), (603, 607, 606, 602), (604, 605, 601, 600), (605, 607, 603, 601), (601, 603, 602, 600), (602, 606, 604, 600), (604, 606, 607, 605), (620, 622, 615, 612), (608, 609, 614, 612), (612, 615, 610, 608), (627, 626, 618, 619), (625, 627, 619, 617), (624, 613, 618, 626), (611, 610, 615, 616), (617, 613, 624, 625), (628, 627, 625, 629), (616, 615, 622, 623), (617, 619, 618, 613), (630, 620, 621, 629), (620, 630, 631, 622), (630, 629, 625, 624), (628, 629, 621, 623), (624, 626, 631, 630), (623, 622, 631, 628), (620, 612, 614, 621), (609, 611, 616, 614), (631, 626, 627, 628), (623, 621, 614, 616)])
me_cube_006.polygons.foreach_set('material_index', [0, 0, 0, 0, 0, 0, 0, 0, 0, 0, 0, 0, 1, 1, 1, 1, 1, 1, 1, 1, 1, 1, 1, 1, 1, 1, 1, 1, 1, 1, 1, 1, 1, 1, 1, 1, 1, 1, 1, 1, 1, 1, 1, 1, 1, 1, 1, 1, 1, 1, 1, 1, 1, 1, 1, 1, 1, 1, 1, 1, 1, 1, 1, 1, 1, 1, 1, 1, 1, 1, 1, 1, 1, 1, 1, 1, 1, 1, 1, 1, 1, 1, 1, 1, 1, 1, 1, 1, 1, 1, 1, 1, 1, 1, 1, 1, 1, 1, 1, 1, 1, 1, 1, 1, 1, 1, 1, 1, 1, 1, 1, 1, 1, 1, 1, 1, 1, 1, 1, 1, 1, 1, 1, 1, 1, 1, 1, 1, 0, 0, 0, 0, 0, 1, 1, 1, 1, 1, 1, 1, 1, 0, 1, 1, 1, 1, 1, 1, 1, 1, 1, 1, 0, 1, 1, 1, 0, 0, 1, 1, 1, 1, 1, 1, 1, 1, 0, 1, 1, 1, 0, 1, 1, 1, 1, 1, 1, 1, 0, 1, 1, 1, 0, 0, 1, 1, 1, 1, 1, 1, 1, 1, 1, 1, 3, 1, 1, 1, 1, 1, 1, 1, 1, 1, 1, 1, 1, 1, 1, 1, 1, 1, 1, 1, 1, 1, 1, 1, 1, 1, 1, 1, 1, 1, 1, 1, 1, 1, 1, 1, 1, 1, 1, 1, 1, 1, 1, 3, 1, 1, 1, 1, 1, 1, 1, 1, 1, 1, 1, 1, 1, 1, 1, 1, 1, 1, 1, 1, 1, 1, 1, 1, 1, 1, 1, 1, 1, 3, 1, 1, 1, 1, 1, 1, 1, 1, 1, 1, 1, 1, 1, 1, 1, 1, 1, 3, 1, 1, 1, 1, 1, 1, 1, 1, 1, 1, 1, 1, 1, 1, 1, 1, 1, 1, 1, 1, 1, 1, 1, 1, 1, 1, 1, 1, 1, 1, 1, 1, 1, 1, 1, 1, 3, 1, 1, 1, 1, 1, 1, 1, 1, 1, 1, 1, 1, 1, 1, 1, 1, 1, 1, 1, 1, 1, 1, 1, 1, 1, 1, 1, 1, 1, 1, 1, 1, 1, 1, 3, 1, 1, 1, 1, 1, 1, 1, 1, 1, 1, 1, 1, 1, 1, 1, 1, 1, 1, 1, 1, 1, 1, 1, 1, 1, 1, 1, 1, 1, 1, 1, 1, 1, 1, 2, 2, 2, 2, 2, 2, 2, 2, 2, 2, 2, 2, 2, 2, 2, 2, 2, 2, 2, 2, 2, 2, 1, 1, 1, 1, 1, 1, 4, 4, 4, 4, 4, 4, 4, 4, 4, 4, 3, 4, 4, 4, 4, 4, 4, 4, 4, 4, 4])
_uv = me_cube_006.uv_layers.new(name='UVMap')
_uv.uv.foreach_set('vector', [0.2623, 0.4623, 0.5232, 0.4623, 0.5232, 0.5859, 0.2623, 0.5859, 0.2754, 0.4511, 0.2754, 0.3275, 0.5102, 0.3275, 0.5102, 0.4511, 0.2623, 0.4623, 0.2754, 0.4511, 0.5102, 0.4511, 0.5232, 0.4623, 0.5232, 0.5859, 0.5102, 0.5971, 0.2754, 0.5971, 0.2623, 0.5859, 0.0004919, 0.3386, 0.2614, 0.3387, 0.2614, 0.4624, 0.0004493, 0.4623, 0.01345, 0.5971, 0.2483, 0.5972, 0.2483, 0.4735, 0.01349, 0.4735, 0.0004919, 0.3386, 0.01354, 0.3275, 0.2484, 0.3276, 0.2614, 0.3387, 0.2614, 0.4624, 0.0004493, 0.4623, 0.01349, 0.4735, 0.2483, 0.4735, 0.7474, 0.5878, 0.7474, 0.4642, 0.5241, 0.4642, 0.5241, 0.5878, 0.7363, 0.3275, 0.7363, 0.4511, 0.5353, 0.4511, 0.5353, 0.3275, 0.7474, 0.4642, 0.5241, 0.4642, 0.5353, 0.4511, 0.7363, 0.4511, 0.5241, 0.5878, 0.5353, 0.6009, 0.7363, 0.6009, 0.7474, 0.5878, 0.8806, 0.9502, 0.8698, 0.9502, 0.8698, 0.9365, 0.8806, 0.9365, 0.8037, 0.7757, 0.8243, 0.7757, 0.8243, 0.7866, 0.8037, 0.7866, 0.9919, 0.9777, 0.8806, 0.9777, 0.8806, 0.9639, 0.9919, 0.9639, 0.8381, 0.7757, 0.8381, 0.7866, 0.8243, 0.7866, 0.8243, 0.7757, 0.8381, 0.7866, 0.8381, 0.7757, 0.8587, 0.7757, 0.8587, 0.7866, 0.8381, 0.8072, 0.8243, 0.8072, 0.8243, 0.7866, 0.8381, 0.7866, 0.8806, 0.9365, 0.9919, 0.9365, 0.9919, 0.9502, 0.8806, 0.9502, 0.5241, 0.9502, 0.6354, 0.9502, 0.6354, 0.9639, 0.5241, 0.9639, 0.8698, 0.9639, 0.8698, 0.9777, 0.7585, 0.9777, 0.7585, 0.9639, 0.7585, 0.9502, 0.7585, 0.9365, 0.8698, 0.9365, 0.8698, 0.9502, 0.8381, 0.7551, 0.8381, 0.7757, 0.8243, 0.7757, 0.8243, 0.7551, 0.6463, 0.9777, 0.6354, 0.9777, 0.6354, 0.9639, 0.6463, 0.9639, 0.9919, 0.9639, 0.8806, 0.9639, 0.8806, 0.9502, 0.9919, 0.9502, 0.8587, 0.8287, 0.8587, 0.8396, 0.8381, 0.8396, 0.8381, 0.8287, 0.9996, 0.692, 0.8037, 0.692, 0.8037, 0.6782, 0.9996, 0.6782, 0.7576, 0.9502, 0.6463, 0.9502, 0.6463, 0.9365, 0.7576, 0.9365, 0.8037, 0.692, 0.9996, 0.692, 0.9996, 0.7057, 0.8037, 0.7057, 0.8037, 0.8396, 0.8037, 0.8287, 0.8243, 0.8287, 0.8243, 0.8396, 0.8243, 0.8602, 0.8243, 0.8396, 0.8381, 0.8396, 0.8381, 0.8602, 0.6463, 0.9777, 0.6463, 0.9639, 0.7576, 0.9639, 0.7576, 0.9777, 0.7815, 0.3182, 0.7815, 0.3045, 0.9774, 0.3045, 0.9774, 0.3182, 0.9774, 0.3045, 0.7815, 0.3045, 0.7815, 0.2908, 0.9774, 0.2908, 0.6354, 0.9365, 0.6354, 0.9502, 0.5241, 0.9502, 0.5241, 0.9365, 0.7576, 0.9639, 0.6463, 0.9639, 0.6463, 0.9502, 0.7576, 0.9502, 0.5241, 0.9777, 0.5241, 0.9639, 0.6354, 0.9639, 0.6354, 0.9777, 0.7815, 0.2908, 0.7815, 0.277, 0.9774, 0.277, 0.9774, 0.2908, 0.8243, 0.8081, 0.8381, 0.8081, 0.8381, 0.8287, 0.8243, 0.8287, 0.8243, 0.8287, 0.8381, 0.8287, 0.8381, 0.8396, 0.8243, 0.8396, 0.8037, 0.6645, 0.9996, 0.6645, 0.9996, 0.6782, 0.8037, 0.6782, 0.8806, 0.9639, 0.8806, 0.9777, 0.8698, 0.9777, 0.8698, 0.9639, 0.6463, 0.9365, 0.6463, 0.9502, 0.6354, 0.9502, 0.6354, 0.9365, 0.7585, 0.9502, 0.8698, 0.9502, 0.8698, 0.9639, 0.7585, 0.9639, 0.08288, 0.8703, 0.08288, 0.8841, 0.06914, 0.8841, 0.06914, 0.8703, 0.1035, 0.8497, 0.1172, 0.8497, 0.1172, 0.8703, 0.1035, 0.8703, 0.817, 0.452, 0.817, 0.5757, 0.8033, 0.5757, 0.8033, 0.452, 0.8033, 0.452, 0.8033, 0.5757, 0.7895, 0.5757, 0.7895, 0.452, 0.0554, 0.8703, 0.0554, 0.8841, 0.0348, 0.8841, 0.0348, 0.8703, 0.0554, 0.8841, 0.0554, 0.8703, 0.06914, 0.8703, 0.06914, 0.8841, 0.8308, 0.452, 0.8308, 0.5757, 0.817, 0.5757, 0.817, 0.452, 0.7483, 0.452, 0.7621, 0.452, 0.7621, 0.5757, 0.7483, 0.5757, 0.7758, 0.452, 0.7895, 0.452, 0.7895, 0.5757, 0.7758, 0.5757, 0.7758, 0.452, 0.7758, 0.5757, 0.7621, 0.5757, 0.7621, 0.452, 0.0348, 0.8703, 0.0348, 0.8841, 0.02106, 0.8841, 0.02106, 0.8703, 0.0348, 0.9047, 0.02106, 0.9047, 0.02106, 0.8841, 0.0348, 0.8841, 0.02106, 0.8497, 0.0348, 0.8497, 0.0348, 0.8703, 0.02106, 0.8703, 0.0004493, 0.8841, 0.0004493, 0.8703, 0.02106, 0.8703, 0.02106, 0.8841, 0.1172, 0.8703, 0.1172, 0.8841, 0.1035, 0.8841, 0.1035, 0.8703, 0.1378, 0.8703, 0.1378, 0.8841, 0.1172, 0.8841, 0.1172, 0.8703, 0.1172, 0.9047, 0.1035, 0.9047, 0.1035, 0.8841, 0.1172, 0.8841, 0.08288, 0.8841, 0.08288, 0.8703, 0.1035, 0.8703, 0.1035, 0.8841, 0.8021, 0.2212, 0.8021, 0.2074, 0.8159, 0.2074, 0.8159, 0.2212, 0.7815, 0.2418, 0.8021, 0.2418, 0.8021, 0.2555, 0.7815, 0.2555, 0.1699, 0.7226, 0.1699, 0.8463, 0.1561, 0.8463, 0.1561, 0.7226, 0.1836, 0.7226, 0.1836, 0.8463, 0.1699, 0.8463, 0.1699, 0.7226, 0.8021, 0.1937, 0.8021, 0.1731, 0.8159, 0.1731, 0.8159, 0.1937, 0.8159, 0.1937, 0.8159, 0.2074, 0.8021, 0.2074, 0.8021, 0.1937, 0.1561, 0.7226, 0.1561, 0.8463, 0.1424, 0.8463, 0.1424, 0.7226, 0.2111, 0.7226, 0.2248, 0.7226, 0.2248, 0.8463, 0.2111, 0.8463, 0.1836, 0.7226, 0.1974, 0.7226, 0.1974, 0.8463, 0.1836, 0.8463, 0.2111, 0.7226, 0.2111, 0.8463, 0.1974, 0.8463, 0.1974, 0.7226, 0.8021, 0.1731, 0.8021, 0.1593, 0.8159, 0.1593, 0.8159, 0.1731, 0.8365, 0.1731, 0.8159, 0.1731, 0.8159, 0.1593, 0.8365, 0.1593, 0.7815, 0.1593, 0.8021, 0.1593, 0.8021, 0.1731, 0.7815, 0.1731, 0.8159, 0.1387, 0.8159, 0.1593, 0.8021, 0.1593, 0.8021, 0.1387, 0.8021, 0.2555, 0.8021, 0.2418, 0.8159, 0.2418, 0.8159, 0.2555, 0.8021, 0.2761, 0.8021, 0.2555, 0.8159, 0.2555, 0.8159, 0.2761, 0.8365, 0.2555, 0.8159, 0.2555, 0.8159, 0.2418, 0.8365, 0.2418, 0.8159, 0.2212, 0.8159, 0.2418, 0.8021, 0.2418, 0.8021, 0.2212, 0.8587, 0.6224, 0.8724, 0.6224, 0.8724, 0.6361, 0.8587, 0.6361, 0.8381, 0.6018, 0.8381, 0.6224, 0.8243, 0.6224, 0.8243, 0.6018, 0.7758, 0.3275, 0.7758, 0.4511, 0.7621, 0.4511, 0.7621, 0.3275, 0.7895, 0.3275, 0.7895, 0.4511, 0.7758, 0.4511, 0.7758, 0.3275, 0.8862, 0.6224, 0.9068, 0.6224, 0.9068, 0.6361, 0.8862, 0.6361, 0.8862, 0.6361, 0.8724, 0.6361, 0.8724, 0.6224, 0.8862, 0.6224, 0.7621, 0.3275, 0.7621, 0.4511, 0.7483, 0.4511, 0.7483, 0.3275, 0.817, 0.3275, 0.8308, 0.3275, 0.8308, 0.4511, 0.817, 0.4511, 0.7895, 0.3275, 0.8033, 0.3275, 0.8033, 0.4511, 0.7895, 0.4511, 0.817, 0.3275, 0.817, 0.4511, 0.8033, 0.4511, 0.8033, 0.3275, 0.9068, 0.6224, 0.9205, 0.6224, 0.9205, 0.6361, 0.9068, 0.6361, 0.9068, 0.6567, 0.9068, 0.6361, 0.9205, 0.6361, 0.9205, 0.6567, 0.9205, 0.6018, 0.9205, 0.6224, 0.9068, 0.6224, 0.9068, 0.6018, 0.9411, 0.6361, 0.9205, 0.6361, 0.9205, 0.6224, 0.9411, 0.6224, 0.8243, 0.6224, 0.8381, 0.6224, 0.8381, 0.6361, 0.8243, 0.6361, 0.8037, 0.6224, 0.8243, 0.6224, 0.8243, 0.6361, 0.8037, 0.6361, 0.8243, 0.6567, 0.8243, 0.6361, 0.8381, 0.6361, 0.8381, 0.6567, 0.8587, 0.6361, 0.8381, 0.6361, 0.8381, 0.6224, 0.8587, 0.6224, 0.8022, 0.0554, 0.8159, 0.0554, 0.8159, 0.06914, 0.8022, 0.06914, 0.7815, 0.0348, 0.7815, 0.02106, 0.8022, 0.02106, 0.8022, 0.0348, 0.2111, 0.5981, 0.2111, 0.7217, 0.1974, 0.7217, 0.1974, 0.5981, 0.1974, 0.5981, 0.1974, 0.7217, 0.1836, 0.7217, 0.1836, 0.5981, 0.8022, 0.08288, 0.8159, 0.08288, 0.8159, 0.1035, 0.8021, 0.1035, 0.8159, 0.08288, 0.8022, 0.08288, 0.8022, 0.06914, 0.8159, 0.06914, 0.2248, 0.5981, 0.2248, 0.7217, 0.2111, 0.7217, 0.2111, 0.5981, 0.1424, 0.5981, 0.1561, 0.5981, 0.1561, 0.7217, 0.1424, 0.7217, 0.1699, 0.5981, 0.1836, 0.5981, 0.1836, 0.7217, 0.1699, 0.7217, 0.1699, 0.5981, 0.1699, 0.7217, 0.1561, 0.7217, 0.1561, 0.5981, 0.8021, 0.1035, 0.8159, 0.1035, 0.8159, 0.1172, 0.8021, 0.1172, 0.8365, 0.1035, 0.8365, 0.1172, 0.8159, 0.1172, 0.8159, 0.1035, 0.7815, 0.1172, 0.7815, 0.1035, 0.8021, 0.1035, 0.8021, 0.1172, 0.8159, 0.1378, 0.8021, 0.1378, 0.8021, 0.1172, 0.8159, 0.1172, 0.8022, 0.02106, 0.8159, 0.02106, 0.8159, 0.0348, 0.8022, 0.0348, 0.8021, 0.0004495, 0.8159, 0.0004493, 0.8159, 0.02106, 0.8022, 0.02106, 0.8365, 0.02106, 0.8365, 0.0348, 0.8159, 0.0348, 0.8159, 0.02106, 0.8159, 0.0554, 0.8022, 0.0554, 0.8022, 0.0348, 0.8159, 0.0348, 0.8434, 0.2074, 0.8434, 0.2212, 0.8296, 0.2212, 0.8296, 0.2074, 0.8159, 0.2212, 0.8296, 0.2212, 0.8296, 0.2349, 0.8159, 0.2349, 0.8296, 0.2074, 0.8296, 0.2212, 0.8159, 0.2212, 0.8159, 0.2074, 0.06914, 0.9116, 0.0554, 0.9116, 0.0554, 0.8978, 0.06914, 0.8978, 0.0554, 0.8841, 0.0554, 0.8978, 0.04166, 0.8978, 0.04166, 0.8841, 0.06914, 0.8978, 0.0554, 0.8978, 0.0554, 0.8841, 0.06914, 0.8841, 0.845, 0.6361, 0.8587, 0.6361, 0.8587, 0.6499, 0.845, 0.6499, 0.8724, 0.6499, 0.8724, 0.6636, 0.8587, 0.6636, 0.8587, 0.6499, 0.8587, 0.6499, 0.8587, 0.6361, 0.8724, 0.6361, 0.8724, 0.6499, 0.8159, 0.09662, 0.8159, 0.08288, 0.8296, 0.08288, 0.8296, 0.09662, 0.8296, 0.06914, 0.8434, 0.06914, 0.8434, 0.08288, 0.8296, 0.08288, 0.8296, 0.08288, 0.8159, 0.08288, 0.8159, 0.06914, 0.8296, 0.06914, 0.4856, 0.8583, 0.2623, 0.8583, 0.2623, 0.7347, 0.4856, 0.7347, 0.4744, 0.598, 0.4744, 0.7217, 0.2735, 0.7217, 0.2735, 0.598, 0.2623, 0.7347, 0.2735, 0.7217, 0.4744, 0.7217, 0.4856, 0.7347, 0.4856, 0.8583, 0.4744, 0.8714, 0.2735, 0.8714, 0.2623, 0.8583, 0.8028, 0.6372, 0.7419, 0.7075, 0.6935, 0.6411, 0.7882, 0.6018, 0.5791, 0.8989, 0.5928, 0.8989, 0.5928, 0.9218, 0.5791, 0.9218, 0.6691, 0.7494, 0.6579, 0.7494, 0.6579, 0.6548, 0.6691, 0.6548, 0.5516, 0.8989, 0.5654, 0.8989, 0.5654, 0.9218, 0.5516, 0.9287, 0.5379, 0.8989, 0.5516, 0.8989, 0.5516, 0.9287, 0.5379, 0.9356, 0.5241, 0.9356, 0.5241, 0.8989, 0.5379, 0.8989, 0.5379, 0.9356, 0.5791, 0.8989, 0.5791, 0.9218, 0.5654, 0.9218, 0.5654, 0.8989, 0.5928, 0.9218, 0.5928, 0.8989, 0.6066, 0.8989, 0.6066, 0.9287, 0.6822, 0.6878, 0.6832, 0.7494, 0.6691, 0.7494, 0.6691, 0.6548, 0.6822, 0.6878, 0.7055, 0.7363, 0.6832, 0.7494, 0.6691, 0.6548, 0.6819, 0.6495, 0.7303, 0.716, 0.7201, 0.7277, 0.7055, 0.7363, 0.6822, 0.6878, 0.6691, 0.6548, 0.7201, 0.7277, 0.6935, 0.6411, 0.7419, 0.7075, 0.7303, 0.716, 0.6819, 0.6495, 0.2074, 0.973, 0.2074, 0.95, 0.2211, 0.95, 0.2211, 0.973, 0.1799, 0.973, 0.1799, 0.9432, 0.1936, 0.95, 0.1936, 0.973, 0.1661, 0.973, 0.1661, 0.9363, 0.1799, 0.9432, 0.1799, 0.973, 0.1524, 0.9363, 0.1661, 0.9363, 0.1661, 0.973, 0.1524, 0.973, 0.2074, 0.973, 0.1936, 0.973, 0.1936, 0.95, 0.2074, 0.95, 0.2211, 0.95, 0.2348, 0.9432, 0.2348, 0.973, 0.2211, 0.973, 0.6448, 0.6878, 0.6579, 0.6548, 0.6579, 0.7494, 0.6438, 0.7494, 0.6448, 0.6878, 0.6438, 0.7494, 0.6215, 0.7363, 0.6579, 0.6548, 0.6068, 0.7277, 0.5967, 0.716, 0.6451, 0.6495, 0.6215, 0.7363, 0.6068, 0.7277, 0.6579, 0.6548, 0.6448, 0.6878, 0.6335, 0.6411, 0.6451, 0.6495, 0.5967, 0.716, 0.5851, 0.7075, 0.5241, 0.6372, 0.5388, 0.6018, 0.6335, 0.6411, 0.5851, 0.7075, 0.7882, 0.898, 0.6935, 0.8587, 0.7419, 0.7923, 0.8028, 0.8626, 0.8299, 0.8989, 0.8299, 0.9218, 0.8161, 0.9218, 0.8161, 0.8989, 0.6691, 0.8449, 0.6579, 0.8449, 0.6579, 0.7503, 0.6691, 0.7503, 0.8573, 0.8989, 0.8573, 0.9287, 0.8436, 0.9218, 0.8436, 0.8989, 0.8711, 0.8989, 0.8711, 0.9356, 0.8573, 0.9287, 0.8573, 0.8989, 0.8848, 0.9356, 0.8711, 0.9356, 0.8711, 0.8989, 0.8848, 0.8989, 0.8299, 0.8989, 0.8436, 0.8989, 0.8436, 0.9218, 0.8299, 0.9218, 0.8161, 0.9218, 0.8024, 0.9287, 0.8024, 0.8989, 0.8161, 0.8989, 0.6822, 0.812, 0.6691, 0.8449, 0.6691, 0.7503, 0.6832, 0.7503, 0.6822, 0.812, 0.6832, 0.7503, 0.7055, 0.7635, 0.6691, 0.8449, 0.7201, 0.7721, 0.7303, 0.7838, 0.6819, 0.8503, 0.7055, 0.7635, 0.7201, 0.7721, 0.6691, 0.8449, 0.6822, 0.812, 0.6935, 0.8587, 0.6819, 0.8503, 0.7303, 0.7838, 0.7419, 0.7923, 0.6066, 0.8989, 0.8024, 0.8989, 0.8024, 0.9287, 0.6066, 0.9287, 0.4581, 0.973, 0.4444, 0.973, 0.4444, 0.95, 0.4581, 0.95, 0.4856, 0.973, 0.4719, 0.973, 0.4719, 0.95, 0.4856, 0.9432, 0.4993, 0.973, 0.4856, 0.973, 0.4856, 0.9432, 0.4993, 0.9363, 0.5131, 0.9363, 0.5131, 0.973, 0.4993, 0.973, 0.4993, 0.9363, 0.4581, 0.973, 0.4581, 0.95, 0.4719, 0.95, 0.4719, 0.973, 0.4444, 0.95, 0.4444, 0.973, 0.4306, 0.973, 0.4306, 0.9432, 0.6448, 0.812, 0.6438, 0.7503, 0.6579, 0.7503, 0.6579, 0.8449, 0.6448, 0.812, 0.6215, 0.7635, 0.6438, 0.7503, 0.6579, 0.8449, 0.6451, 0.8503, 0.5967, 0.7838, 0.6068, 0.7721, 0.6215, 0.7635, 0.6448, 0.812, 0.6579, 0.8449, 0.6068, 0.7721, 0.6335, 0.8587, 0.5851, 0.7923, 0.5967, 0.7838, 0.6451, 0.8503, 0.2348, 0.973, 0.2348, 0.9432, 0.4306, 0.9432, 0.4306, 0.973, 0.5388, 0.898, 0.5241, 0.8626, 0.5851, 0.7923, 0.6335, 0.8587, 0.8859, 0.4335, 0.8859, 0.4811, 0.8818, 0.4811, 0.8818, 0.4335, 0.258, 0.8513, 0.258, 0.8586, 0.2538, 0.8586, 0.2538, 0.8513, 0.8925, 0.0004493, 0.8975, 0.0004493, 0.8975, 0.004571, 0.8925, 0.004571, 0.888, 0.0004493, 0.8925, 0.0004493, 0.8925, 0.004571, 0.888, 0.004571, 0.2142, 0.8479, 0.2444, 0.8479, 0.2444, 0.8513, 0.2142, 0.8513, 0.2489, 0.8472, 0.2538, 0.8472, 0.2538, 0.8513, 0.2489, 0.8513, 0.8438, 0.4335, 0.8438, 0.4811, 0.8403, 0.4811, 0.8403, 0.4335, 0.888, 0.0153, 0.8579, 0.0153, 0.8579, 0.01186, 0.888, 0.01186, 0.8739, 0.4811, 0.8739, 0.4335, 0.8773, 0.4335, 0.8773, 0.4811, 0.8975, 0.01598, 0.8925, 0.01598, 0.8925, 0.01186, 0.8975, 0.01186, 0.8739, 0.4335, 0.8739, 0.4811, 0.8438, 0.4811, 0.8438, 0.4335, 0.2006, 0.8586, 0.2006, 0.8513, 0.2047, 0.8513, 0.2047, 0.8586, 0.2047, 0.8472, 0.2097, 0.8472, 0.2097, 0.8513, 0.2047, 0.8513, 0.8403, 0.4335, 0.8403, 0.4811, 0.8358, 0.4811, 0.8358, 0.4335, 0.8975, 0.004571, 0.8975, 0.01186, 0.8925, 0.01186, 0.8925, 0.004571, 0.8579, 0.004571, 0.8579, 0.01186, 0.8533, 0.01186, 0.8533, 0.004571, 0.2538, 0.8513, 0.2538, 0.8586, 0.2489, 0.8586, 0.2489, 0.8513, 0.2142, 0.8513, 0.2142, 0.8586, 0.2097, 0.8586, 0.2097, 0.8513, 0.2489, 0.8513, 0.2489, 0.8586, 0.2444, 0.8586, 0.2444, 0.8513, 0.2444, 0.8513, 0.2444, 0.8586, 0.2142, 0.8586, 0.2142, 0.8513, 0.8925, 0.004571, 0.8925, 0.01186, 0.888, 0.01186, 0.888, 0.004571, 0.888, 0.004571, 0.888, 0.01186, 0.8579, 0.01186, 0.8579, 0.004571, 0.8818, 0.4335, 0.8818, 0.4811, 0.8773, 0.4811, 0.8773, 0.4335, 0.8533, 0.004571, 0.8533, 0.01186, 0.8484, 0.01186, 0.8484, 0.004571, 0.2097, 0.8513, 0.2097, 0.8586, 0.2047, 0.8586, 0.2047, 0.8513, 0.8579, 0.0004493, 0.888, 0.0004493, 0.888, 0.004571, 0.8579, 0.004571, 0.8484, 0.0004493, 0.8533, 0.0004493, 0.8533, 0.004571, 0.8484, 0.004571, 0.8533, 0.0004493, 0.8579, 0.0004493, 0.8579, 0.004571, 0.8533, 0.004571, 0.9016, 0.004571, 0.9016, 0.01186, 0.8975, 0.01186, 0.8975, 0.004571, 0.8317, 0.4811, 0.8317, 0.4335, 0.8358, 0.4335, 0.8358, 0.4811, 0.2489, 0.8627, 0.2444, 0.8627, 0.2444, 0.8586, 0.2489, 0.8586, 0.2097, 0.8627, 0.2047, 0.8627, 0.2047, 0.8586, 0.2097, 0.8586, 0.2538, 0.8627, 0.2489, 0.8627, 0.2489, 0.8586, 0.2538, 0.8586, 0.2444, 0.8627, 0.2142, 0.8627, 0.2142, 0.8586, 0.2444, 0.8586, 0.8533, 0.01598, 0.8484, 0.01598, 0.8484, 0.01186, 0.8533, 0.01186, 0.8443, 0.01186, 0.8443, 0.004571, 0.8484, 0.004571, 0.8484, 0.01186, 0.2142, 0.8627, 0.2097, 0.8627, 0.2097, 0.8586, 0.2142, 0.8586, 0.02106, 0.7588, 0.02102, 0.8488, 0.01075, 0.8488, 0.01078, 0.7588, 0.9334, 0.3666, 0.9334, 0.3739, 0.9231, 0.3739, 0.9231, 0.3666, 0.02999, 0.7588, 0.02995, 0.8488, 0.02102, 0.8488, 0.02106, 0.7588, 0.842, 0.3563, 0.851, 0.3563, 0.851, 0.3666, 0.842, 0.3666, 0.851, 0.3842, 0.842, 0.3842, 0.842, 0.3739, 0.851, 0.3739, 0.0004493, 0.8488, 0.0004804, 0.7588, 0.01078, 0.7588, 0.01075, 0.8488, 0.8317, 0.3851, 0.8358, 0.3851, 0.8358, 0.4326, 0.8317, 0.4326, 0.8317, 0.583, 0.8358, 0.583, 0.8358, 0.5903, 0.8317, 0.5903, 0.7574, 0.5766, 0.7574, 0.5807, 0.7524, 0.5807, 0.7524, 0.5766, 0.7619, 0.5766, 0.7619, 0.5807, 0.7574, 0.5807, 0.7574, 0.5766, 0.8754, 0.5796, 0.8754, 0.583, 0.8452, 0.583, 0.8452, 0.5796, 0.8407, 0.5789, 0.8407, 0.583, 0.8358, 0.583, 0.8358, 0.5789, 0.8738, 0.3851, 0.8773, 0.3851, 0.8773, 0.4326, 0.8738, 0.4326, 0.7619, 0.5914, 0.7619, 0.588, 0.792, 0.588, 0.792, 0.5914, 0.8437, 0.4326, 0.8403, 0.4326, 0.8403, 0.3851, 0.8437, 0.3851, 0.7524, 0.5921, 0.7524, 0.588, 0.7574, 0.588, 0.7574, 0.5921, 0.8437, 0.3851, 0.8738, 0.3851, 0.8738, 0.4326, 0.8437, 0.4326, 0.889, 0.5903, 0.8849, 0.5903, 0.8849, 0.583, 0.889, 0.583, 0.8849, 0.5789, 0.8849, 0.583, 0.8799, 0.583, 0.8799, 0.5789, 0.8773, 0.3851, 0.8818, 0.3851, 0.8818, 0.4326, 0.8773, 0.4326, 0.7524, 0.5807, 0.7574, 0.5807, 0.7574, 0.588, 0.7524, 0.588, 0.792, 0.5807, 0.7966, 0.5807, 0.7966, 0.588, 0.792, 0.588, 0.8358, 0.583, 0.8407, 0.583, 0.8407, 0.5903, 0.8358, 0.5903, 0.8754, 0.583, 0.8799, 0.583, 0.8799, 0.5903, 0.8754, 0.5903, 0.8407, 0.583, 0.8452, 0.583, 0.8452, 0.5903, 0.8407, 0.5903, 0.8452, 0.583, 0.8754, 0.583, 0.8754, 0.5903, 0.8452, 0.5903, 0.7574, 0.5807, 0.7619, 0.5807, 0.7619, 0.588, 0.7574, 0.588, 0.7619, 0.5807, 0.792, 0.5807, 0.792, 0.588, 0.7619, 0.588, 0.8358, 0.3851, 0.8403, 0.3851, 0.8403, 0.4326, 0.8358, 0.4326, 0.7966, 0.5807, 0.8015, 0.5807, 0.8015, 0.588, 0.7966, 0.588, 0.8799, 0.583, 0.8849, 0.583, 0.8849, 0.5903, 0.8799, 0.5903, 0.792, 0.5766, 0.792, 0.5807, 0.7619, 0.5807, 0.7619, 0.5766, 0.8015, 0.5766, 0.8015, 0.5807, 0.7966, 0.5807, 0.7966, 0.5766, 0.7966, 0.5766, 0.7966, 0.5807, 0.792, 0.5807, 0.792, 0.5766, 0.7483, 0.5807, 0.7524, 0.5807, 0.7524, 0.588, 0.7483, 0.588, 0.8859, 0.4326, 0.8818, 0.4326, 0.8818, 0.3851, 0.8859, 0.3851, 0.8407, 0.5945, 0.8407, 0.5903, 0.8452, 0.5903, 0.8452, 0.5945, 0.8799, 0.5945, 0.8799, 0.5903, 0.8849, 0.5903, 0.8849, 0.5945, 0.8358, 0.5945, 0.8358, 0.5903, 0.8407, 0.5903, 0.8407, 0.5945, 0.8452, 0.5945, 0.8452, 0.5903, 0.8754, 0.5903, 0.8754, 0.5945, 0.7966, 0.5921, 0.7966, 0.588, 0.8015, 0.588, 0.8015, 0.5921, 0.8056, 0.588, 0.8015, 0.588, 0.8015, 0.5807, 0.8056, 0.5807, 0.8754, 0.5945, 0.8754, 0.5903, 0.8799, 0.5903, 0.8799, 0.5945, 0.8332, 0.7066, 0.8332, 0.7542, 0.8243, 0.7542, 0.8243, 0.7066, 0.8333, 0.8624, 0.8759, 0.8624, 0.8759, 0.8714, 0.8333, 0.8714, 0.814, 0.8611, 0.8231, 0.8611, 0.8231, 0.8714, 0.814, 0.8714, 0.8332, 0.7066, 0.8758, 0.7066, 0.8758, 0.7542, 0.8332, 0.7542, 0.9038, 0.3275, 0.9141, 0.3275, 0.9141, 0.3378, 0.9038, 0.3378, 0.842, 0.3275, 0.851, 0.3275, 0.851, 0.3378, 0.842, 0.3378, 0.9334, 0.3378, 0.9334, 0.3451, 0.9231, 0.3451, 0.9231, 0.3378, 0.9231, 0.3554, 0.9141, 0.3554, 0.9141, 0.3451, 0.9231, 0.3451, 0.8862, 0.889, 0.8759, 0.889, 0.8759, 0.8787, 0.8862, 0.8787, 0.8317, 0.3451, 0.8317, 0.3378, 0.842, 0.3378, 0.842, 0.3451, 0.8759, 0.889, 0.8333, 0.889, 0.8333, 0.8787, 0.8759, 0.8787, 0.8317, 0.5305, 0.8358, 0.5305, 0.8358, 0.578, 0.8317, 0.578, 0.1424, 0.8513, 0.1465, 0.8513, 0.1465, 0.8586, 0.1424, 0.8586, 0.8533, 0.04975, 0.8533, 0.05387, 0.8484, 0.05387, 0.8484, 0.04975, 0.8578, 0.04975, 0.8578, 0.05387, 0.8533, 0.05387, 0.8533, 0.04975, 0.1861, 0.8479, 0.1861, 0.8513, 0.156, 0.8513, 0.156, 0.8479, 0.1515, 0.8472, 0.1515, 0.8513, 0.1465, 0.8513, 0.1465, 0.8472, 0.8738, 0.5305, 0.8773, 0.5305, 0.8773, 0.578, 0.8738, 0.578, 0.8578, 0.0646, 0.8578, 0.06116, 0.888, 0.06116, 0.888, 0.0646, 0.8437, 0.578, 0.8403, 0.578, 0.8403, 0.5305, 0.8437, 0.5305, 0.8484, 0.06528, 0.8484, 0.06116, 0.8533, 0.06116, 0.8533, 0.06528, 0.8437, 0.5305, 0.8738, 0.5305, 0.8738, 0.578, 0.8437, 0.578, 0.1997, 0.8586, 0.1956, 0.8586, 0.1956, 0.8513, 0.1997, 0.8513, 0.1956, 0.8472, 0.1956, 0.8513, 0.1907, 0.8513, 0.1907, 0.8472, 0.8773, 0.5305, 0.8818, 0.5305, 0.8818, 0.578, 0.8773, 0.578, 0.8484, 0.05387, 0.8533, 0.05387, 0.8533, 0.06116, 0.8484, 0.06116, 0.888, 0.05387, 0.8925, 0.05387, 0.8925, 0.06116, 0.888, 0.06116, 0.1465, 0.8513, 0.1515, 0.8513, 0.1515, 0.8586, 0.1465, 0.8586, 0.1861, 0.8513, 0.1907, 0.8513, 0.1907, 0.8586, 0.1861, 0.8586, 0.1515, 0.8513, 0.156, 0.8513, 0.156, 0.8586, 0.1515, 0.8586, 0.156, 0.8513, 0.1861, 0.8513, 0.1861, 0.8586, 0.156, 0.8586, 0.8533, 0.05387, 0.8578, 0.05387, 0.8578, 0.06116, 0.8533, 0.06116, 0.8578, 0.05387, 0.888, 0.05387, 0.888, 0.06116, 0.8578, 0.06116, 0.8358, 0.5305, 0.8403, 0.5305, 0.8403, 0.578, 0.8358, 0.578, 0.8925, 0.05387, 0.8975, 0.05387, 0.8975, 0.06116, 0.8925, 0.06116, 0.1907, 0.8513, 0.1956, 0.8513, 0.1956, 0.8586, 0.1907, 0.8586, 0.888, 0.04975, 0.888, 0.05387, 0.8578, 0.05387, 0.8578, 0.04975, 0.8975, 0.04975, 0.8975, 0.05387, 0.8925, 0.05387, 0.8925, 0.04975, 0.8925, 0.04975, 0.8925, 0.05387, 0.888, 0.05387, 0.888, 0.04975, 0.8443, 0.05387, 0.8484, 0.05387, 0.8484, 0.06116, 0.8443, 0.06116, 0.8859, 0.578, 0.8818, 0.578, 0.8818, 0.5305, 0.8859, 0.5305, 0.1515, 0.8627, 0.1515, 0.8586, 0.156, 0.8586, 0.156, 0.8627, 0.1907, 0.8627, 0.1907, 0.8586, 0.1956, 0.8586, 0.1956, 0.8627, 0.1465, 0.8627, 0.1465, 0.8586, 0.1515, 0.8586, 0.1515, 0.8627, 0.156, 0.8627, 0.156, 0.8586, 0.1861, 0.8586, 0.1861, 0.8627, 0.8925, 0.06528, 0.8925, 0.06116, 0.8975, 0.06116, 0.8975, 0.06528, 0.9016, 0.06116, 0.8975, 0.06116, 0.8975, 0.05387, 0.9016, 0.05387, 0.1861, 0.8627, 0.1861, 0.8586, 0.1907, 0.8586, 0.1907, 0.8627, 0.8859, 0.482, 0.8859, 0.5296, 0.8818, 0.5296, 0.8818, 0.482, 0.9016, 0.021, 0.9016, 0.0283, 0.8975, 0.0283, 0.8975, 0.021, 0.8925, 0.03332, 0.8975, 0.03332, 0.8975, 0.03744, 0.8925, 0.03744, 0.888, 0.03332, 0.8925, 0.03332, 0.8925, 0.03744, 0.888, 0.03744, 0.8579, 0.01757, 0.888, 0.01757, 0.888, 0.021, 0.8579, 0.021, 0.8925, 0.01688, 0.8975, 0.01688, 0.8975, 0.021, 0.8925, 0.021, 0.8438, 0.482, 0.8438, 0.5296, 0.8403, 0.5296, 0.8403, 0.482, 0.888, 0.04816, 0.8579, 0.04816, 0.8579, 0.04473, 0.888, 0.04473, 0.8739, 0.5296, 0.8739, 0.482, 0.8773, 0.482, 0.8773, 0.5296, 0.8975, 0.04885, 0.8925, 0.04885, 0.8925, 0.04473, 0.8975, 0.04473, 0.8739, 0.482, 0.8739, 0.5296, 0.8438, 0.5296, 0.8438, 0.482, 0.8443, 0.0283, 0.8443, 0.021, 0.8484, 0.021, 0.8484, 0.0283, 0.8484, 0.01688, 0.8533, 0.01688, 0.8533, 0.021, 0.8484, 0.021, 0.8403, 0.482, 0.8403, 0.5296, 0.8358, 0.5296, 0.8358, 0.482, 0.8975, 0.03744, 0.8975, 0.04473, 0.8925, 0.04473, 0.8925, 0.03744, 0.8579, 0.03744, 0.8579, 0.04473, 0.8533, 0.04473, 0.8533, 0.03744, 0.8975, 0.021, 0.8975, 0.0283, 0.8925, 0.0283, 0.8925, 0.021, 0.8579, 0.021, 0.8579, 0.0283, 0.8533, 0.0283, 0.8533, 0.021, 0.8925, 0.021, 0.8925, 0.0283, 0.888, 0.0283, 0.888, 0.021, 0.888, 0.021, 0.888, 0.0283, 0.8579, 0.0283, 0.8579, 0.021, 0.8925, 0.03744, 0.8925, 0.04473, 0.888, 0.04473, 0.888, 0.03744, 0.888, 0.03744, 0.888, 0.04473, 0.8579, 0.04473, 0.8579, 0.03744, 0.8818, 0.482, 0.8818, 0.5296, 0.8773, 0.5296, 0.8773, 0.482, 0.8533, 0.03744, 0.8533, 0.04473, 0.8484, 0.04473, 0.8484, 0.03744, 0.8533, 0.021, 0.8533, 0.0283, 0.8484, 0.0283, 0.8484, 0.021, 0.8579, 0.03332, 0.888, 0.03332, 0.888, 0.03744, 0.8579, 0.03744, 0.8484, 0.03332, 0.8533, 0.03332, 0.8533, 0.03744, 0.8484, 0.03744, 0.8533, 0.03332, 0.8579, 0.03332, 0.8579, 0.03744, 0.8533, 0.03744, 0.9016, 0.03744, 0.9016, 0.04473, 0.8975, 0.04473, 0.8975, 0.03744, 0.8317, 0.5296, 0.8317, 0.482, 0.8358, 0.482, 0.8358, 0.5296, 0.8925, 0.03242, 0.888, 0.03242, 0.888, 0.0283, 0.8925, 0.0283, 0.8533, 0.03242, 0.8484, 0.03242, 0.8484, 0.0283, 0.8533, 0.0283, 0.8975, 0.03242, 0.8925, 0.03242, 0.8925, 0.0283, 0.8975, 0.0283, 0.888, 0.03242, 0.8579, 0.03242, 0.8579, 0.0283, 0.888, 0.0283, 0.8533, 0.04885, 0.8484, 0.04885, 0.8484, 0.04473, 0.8533, 0.04473, 0.8443, 0.04473, 0.8443, 0.03744, 0.8484, 0.03744, 0.8484, 0.04473, 0.8579, 0.03242, 0.8533, 0.03242, 0.8533, 0.0283, 0.8579, 0.0283, 0.851, 0.3666, 0.851, 0.3739, 0.842, 0.3739, 0.842, 0.3666, 0.9231, 0.3666, 0.9231, 0.3739, 0.9141, 0.3739, 0.9141, 0.3666, 0.8613, 0.3666, 0.8613, 0.3739, 0.851, 0.3739, 0.851, 0.3666, 0.09175, 0.7588, 0.09172, 0.8488, 0.08145, 0.8488, 0.08148, 0.7588, 0.07252, 0.8488, 0.07255, 0.7588, 0.08148, 0.7588, 0.08145, 0.8488, 0.9141, 0.3666, 0.9141, 0.3739, 0.9038, 0.3739, 0.9038, 0.3666, 0.9038, 0.3666, 0.9038, 0.3739, 0.8613, 0.3739, 0.8613, 0.3666, 0.8317, 0.3739, 0.8317, 0.3666, 0.842, 0.3666, 0.842, 0.3739, 0.07255, 0.7588, 0.07252, 0.8488, 0.02995, 0.8488, 0.02999, 0.7588, 0.9141, 0.3842, 0.9038, 0.3842, 0.9038, 0.3739, 0.9141, 0.3739, 0.9231, 0.3842, 0.9141, 0.3842, 0.9141, 0.3739, 0.9231, 0.3739, 0.9038, 0.3842, 0.8613, 0.3842, 0.8613, 0.3739, 0.9038, 0.3739, 0.8613, 0.3842, 0.851, 0.3842, 0.851, 0.3739, 0.8613, 0.3739, 0.9141, 0.3563, 0.9231, 0.3563, 0.9231, 0.3666, 0.9141, 0.3666, 0.8613, 0.3577, 0.9038, 0.3577, 0.9038, 0.3666, 0.8613, 0.3666, 0.1021, 0.7588, 0.102, 0.8488, 0.09172, 0.8488, 0.09175, 0.7588, 0.9141, 0.3378, 0.9231, 0.3378, 0.9231, 0.3451, 0.9141, 0.3451, 0.842, 0.3378, 0.851, 0.3378, 0.851, 0.3451, 0.842, 0.3451, 0.9038, 0.3378, 0.9141, 0.3378, 0.9141, 0.3451, 0.9038, 0.3451, 0.851, 0.3378, 0.8613, 0.3378, 0.8613, 0.3451, 0.851, 0.3451, 0.8613, 0.3378, 0.9038, 0.3378, 0.9038, 0.3451, 0.8613, 0.3451, 0.8862, 0.8714, 0.8952, 0.8714, 0.8952, 0.8787, 0.8862, 0.8787, 0.814, 0.8714, 0.8231, 0.8714, 0.8231, 0.8787, 0.814, 0.8787, 0.8759, 0.8714, 0.8862, 0.8714, 0.8862, 0.8787, 0.8759, 0.8787, 0.8847, 0.7066, 0.895, 0.7066, 0.895, 0.7542, 0.8847, 0.7542, 0.814, 0.7066, 0.8243, 0.7066, 0.8243, 0.7542, 0.814, 0.7542, 0.8231, 0.8714, 0.8333, 0.8714, 0.8333, 0.8787, 0.8231, 0.8787, 0.8333, 0.8714, 0.8759, 0.8714, 0.8759, 0.8787, 0.8333, 0.8787, 0.8758, 0.7542, 0.8758, 0.7066, 0.8847, 0.7066, 0.8847, 0.7542, 0.851, 0.3554, 0.842, 0.3554, 0.842, 0.3451, 0.851, 0.3451, 0.851, 0.3275, 0.8613, 0.3275, 0.8613, 0.3378, 0.851, 0.3378, 0.8952, 0.889, 0.8862, 0.889, 0.8862, 0.8787, 0.8952, 0.8787, 0.8613, 0.3275, 0.9038, 0.3275, 0.9038, 0.3378, 0.8613, 0.3378, 0.8862, 0.8611, 0.8952, 0.8611, 0.8952, 0.8714, 0.8862, 0.8714, 0.8037, 0.7542, 0.8037, 0.7066, 0.814, 0.7066, 0.814, 0.7542, 0.8037, 0.8787, 0.8037, 0.8714, 0.814, 0.8714, 0.814, 0.8787, 0.9053, 0.7066, 0.9053, 0.7542, 0.895, 0.7542, 0.895, 0.7066, 0.9055, 0.8714, 0.9055, 0.8787, 0.8952, 0.8787, 0.8952, 0.8714, 0.9141, 0.3275, 0.9231, 0.3275, 0.9231, 0.3378, 0.9141, 0.3378, 0.4865, 0.5994, 0.4968, 0.598, 0.4968, 0.6083, 0.4865, 0.6083, 0.9038, 0.354, 0.8613, 0.354, 0.8613, 0.3451, 0.9038, 0.3451, 0.8333, 0.889, 0.8231, 0.889, 0.8231, 0.8787, 0.8333, 0.8787, 0.8231, 0.889, 0.814, 0.889, 0.814, 0.8787, 0.8231, 0.8787, 0.4045, 0.009699, 0.5901, 0.0097, 0.5873, 0.01753, 0.4015, 0.01753, 0.4011, 0.009122, 0.3908, 0.009121, 0.3905, 0.0004493, 0.4014, 0.0004493, 0.4083, 0.001871, 0.5865, 0.001872, 0.5901, 0.0097, 0.4045, 0.009699, 0.4015, 0.01753, 0.3905, 0.01753, 0.3908, 0.009121, 0.4011, 0.009122, 0.2019, 0.009699, 0.3874, 0.009699, 0.3905, 0.01753, 0.2047, 0.01753, 0.4015, 0.3095, 0.5873, 0.3095, 0.5901, 0.3173, 0.4045, 0.3173, 0.4014, 0.3266, 0.3905, 0.3266, 0.3908, 0.3179, 0.4011, 0.3179, 0.4045, 0.3173, 0.5901, 0.3173, 0.5865, 0.3252, 0.4083, 0.3252, 0.1973, 0.01375, 0.1973, 0.3133, 0.1895, 0.3095, 0.1895, 0.01753, 0.5873, 0.01753, 0.5873, 0.3095, 0.4015, 0.3095, 0.4015, 0.01753, 0.4011, 0.3179, 0.3908, 0.3179, 0.3905, 0.3095, 0.4015, 0.3095, 0.5947, 0.01375, 0.5947, 0.3133, 0.5873, 0.3095, 0.5873, 0.01753, 0.6025, 0.01753, 0.6025, 0.3095, 0.5947, 0.3133, 0.5947, 0.01375, 0.2019, 0.3173, 0.3874, 0.3173, 0.3837, 0.3252, 0.2055, 0.3252, 0.7806, 0.01753, 0.7806, 0.3095, 0.6025, 0.3095, 0.6025, 0.01753, 0.1895, 0.01753, 0.1895, 0.3095, 0.01133, 0.3095, 0.01133, 0.01753, 0.3905, 0.01753, 0.3905, 0.3095, 0.2047, 0.3095, 0.2047, 0.01753, 0.2047, 0.3095, 0.3905, 0.3095, 0.3874, 0.3173, 0.2019, 0.3173, 0.2047, 0.01753, 0.2047, 0.3095, 0.1973, 0.3133, 0.1973, 0.01375, 0.4015, 0.01753, 0.4015, 0.3095, 0.3905, 0.3095, 0.3905, 0.01753, 0.0004493, 0.3095, 0.0004501, 0.01753, 0.01133, 0.01753, 0.01133, 0.3095, 0.2055, 0.001871, 0.3837, 0.001871, 0.3874, 0.009699, 0.2019, 0.009699, 0.1661, 0.9038, 0.4719, 0.9038, 0.4719, 0.9176, 0.1661, 0.9176, 0.4719, 0.8723, 0.4719, 0.886, 0.1661, 0.886, 0.1661, 0.8723, 0.4719, 0.886, 0.4719, 0.9038, 0.1661, 0.9038, 0.1661, 0.886, 0.1661, 0.886, 0.1661, 0.9038, 0.1524, 0.9038, 0.1524, 0.886, 0.1661, 0.9176, 0.4719, 0.9176, 0.4719, 0.9354, 0.1661, 0.9354, 0.4856, 0.886, 0.4856, 0.9038, 0.4719, 0.9038, 0.4719, 0.886, 0.04705, 0.7239, 0.08143, 0.7239, 0.0776, 0.7291, 0.05081, 0.7291, 0.0004493, 0.6913, 0.0004493, 0.6611, 0.01582, 0.6611, 0.01582, 0.6913, 0.05081, 0.7291, 0.0776, 0.7291, 0.0776, 0.7579, 0.05081, 0.7445, 0.08447, 0.6611, 0.08447, 0.6913, 0.0776, 0.6913, 0.0776, 0.6611, 0.05081, 0.6542, 0.0776, 0.6542, 0.0776, 0.6611, 0.05081, 0.6611, 0.05081, 0.6981, 0.05081, 0.6913, 0.0776, 0.6913, 0.0776, 0.6981, 0.1415, 0.6611, 0.1415, 0.6913, 0.1127, 0.6913, 0.1127, 0.6611, 0.05081, 0.6611, 0.05081, 0.6913, 0.04394, 0.6913, 0.04394, 0.6611, 0.08143, 0.6508, 0.0776, 0.6542, 0.05081, 0.6542, 0.04705, 0.6508, 0.1127, 0.6611, 0.1127, 0.6913, 0.1089, 0.6965, 0.1089, 0.6577, 0.05081, 0.6611, 0.0776, 0.6611, 0.0776, 0.6913, 0.05081, 0.6913, 0.04019, 0.6965, 0.01958, 0.6965, 0.01958, 0.6577, 0.04019, 0.6577, 0.04705, 0.7239, 0.04705, 0.7033, 0.08143, 0.7033, 0.08143, 0.7239, 0.04019, 0.6965, 0.04019, 0.6577, 0.04394, 0.6611, 0.04394, 0.6913, 0.08143, 0.6508, 0.04705, 0.6508, 0.04705, 0.6302, 0.08143, 0.6302, 0.05081, 0.6981, 0.0776, 0.6981, 0.08143, 0.7033, 0.04705, 0.7033, 0.1089, 0.6577, 0.1089, 0.6965, 0.0883, 0.6965, 0.0883, 0.6577, 0.01958, 0.6965, 0.01582, 0.6913, 0.01582, 0.6611, 0.01958, 0.6577, 0.05081, 0.6115, 0.0776, 0.5981, 0.0776, 0.6269, 0.05081, 0.6269, 0.0883, 0.6965, 0.08447, 0.6913, 0.08447, 0.6611, 0.0883, 0.6577, 0.08143, 0.6302, 0.04705, 0.6302, 0.05081, 0.6269, 0.0776, 0.6269])
me_cube_006.materials.append(mat_wall)
me_cube_006.materials.append(mat_wood)
me_cube_006.materials.append(mat_roof)
me_cube_006.materials.append(mat_fundo)
me_cube_006.materials.append(mat_chamine)
me_cube_006.use_remesh_preserve_volume = False
me_cube_006.use_remesh_preserve_attributes = False
me_cube_006.use_mirror_vertex_groups = False
me_cube_006.update()

# ---- objects
ob_cube_000 = bpy.data.objects.new('Cube.000', me_cube_006)

# ---- transforms, parenting, visibility, modifiers, constraints
ob_cube_000.location = (0.0, 0.0, 0.0)
ob_cube_000.lineart.crease_threshold = 0.0

# ---- collection membership
col_collection_1.objects.link(ob_cube_000)

# ---- scene / render settings (as saved in the file)
scene.frame_start = 1; scene.frame_end = 250; scene.frame_set(0)
scene.render.engine = 'BLENDER_EEVEE_NEXT'
scene.render.resolution_percentage = 50
scene.render.dither_intensity = 0.0
scene.render.bake_margin = 64
scene.cycles.use_denoising = False
scene.cycles.samples = 128
scene.cycles.sampling_pattern = 'TABULATED_SOBOL'
scene.cycles.use_adaptive_sampling = False
scene.cycles.use_light_tree = False
scene.cycles.blur_glossy = 0.0
scene.cycles.sample_clamp_indirect = 0.0
scene.view_settings.view_transform = 'Standard'
bpy.context.view_layer.update()

# ---- added for rendering (the .blend has no active camera and no usable light): camera, sun
cam_auto = bpy.data.cameras.new('AutoCamera')
cam_auto.lens = 50.0
cam_auto.sensor_width = 36.0
cam_auto.clip_end = 1000.0
ob_auto_camera = bpy.data.objects.new('AutoCamera', cam_auto)
scene.collection.objects.link(ob_auto_camera)
ob_auto_camera.location = (7.18442, -8.62131, 7.68671)
ob_auto_camera.rotation_euler = (1.09748, -7.21219e-08, 0.694738)
scene.camera = ob_auto_camera
light_auto_sun = bpy.data.lights.new('AutoSun', 'SUN')
light_auto_sun.energy = 3.0
light_auto_sun.angle = 0.0523599
ob_auto_sun = bpy.data.objects.new('AutoSun', light_auto_sun)
scene.collection.objects.link(ob_auto_sun)
ob_auto_sun.rotation_euler = (0.872665, 0.174533, 0.523599)
bpy.context.view_layer.update()
